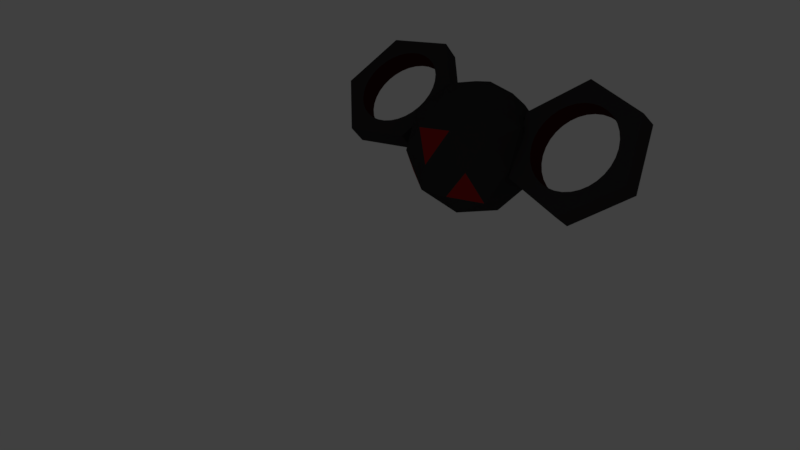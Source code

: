 # Source: drone-v6.blend  (saved by Blender 2.79.0; exported with 4.5.12 LTS)
import bpy
from mathutils import Matrix  # noqa: F401  (used for matrix-valued properties, if any)

bpy.ops.wm.read_factory_settings(use_empty=True)
scene = bpy.context.scene
scene.name = 'Scene'

# ---- collections
col_collection_1 = bpy.data.collections.new('Collection 1'); scene.collection.children.link(col_collection_1)

# ---- materials (node trees are filled in below, after node groups)
mat_material_002 = bpy.data.materials.new('Material.002')
mat_material_002.alpha_threshold = 0.0
mat_material_002.use_transparent_shadow = False
mat_material_002.diffuse_color = (0.03631, 0.0329, 0.03419, 1.0)
mat_material_002.roughness = 0.5
mat_material_006 = bpy.data.materials.new('Material.006')
mat_material_006.alpha_threshold = 0.0
mat_material_006.use_transparent_shadow = False
mat_material_006.diffuse_color = (0.0457, 0.006126, 0.005589, 1.0)
mat_material_006.roughness = 0.5
mat_material_001 = bpy.data.materials.new('Material.001')
mat_material_001.alpha_threshold = 0.0
mat_material_001.use_transparent_shadow = False
mat_material_001.diffuse_color = (0.03203, 0.03078, 0.03116, 1.0)
mat_material_001.roughness = 0.5
mat_material_005 = bpy.data.materials.new('Material.005')
mat_material_005.alpha_threshold = 0.0
mat_material_005.use_transparent_shadow = False
mat_material_005.diffuse_color = (0.307, 0.01154, 0.009727, 1.0)
mat_material_005.roughness = 0.5

# ---- material node trees

# ---- world
world_world = bpy.data.worlds.new('World'); scene.world = world_world
world_world.color = (0.05088, 0.05088, 0.05088)
world_world.use_sun_shadow = False
world_world.sun_shadow_jitter_overblur = 0.0
world_world.cycles.sampling_method = 'MANUAL'

# ---- cameras
cam_camera = bpy.data.cameras.new('Camera')
cam_camera.clip_end = 100.0
cam_camera.lens = 35.0
cam_camera.sensor_width = 32.0
cam_camera.sensor_height = 18.0
cam_camera.ortho_scale = 7.314
cam_camera.dof.focus_distance = 0.0
cam_camera.dof.aperture_fstop = 128.0

# ---- lights
light_lamp = bpy.data.lights.new('Lamp', 'POINT')
light_lamp.transmission_factor = 0.0
light_lamp.cutoff_distance = 30.0
light_lamp.energy = 100.0
light_lamp.shadow_buffer_clip_start = 1.001
light_lamp.shadow_soft_size = 0.1
light_lamp.shadow_maximum_resolution = 0.006
light_lamp.use_absolute_resolution = True

# ---- meshes
me_circle_002 = bpy.data.meshes.new('Circle.002')
me_circle_002.from_pydata([(0.0, 1.0, 0.0), (-0.866, 0.5, 0.0), (-0.866, -0.5, 0.0), (8.742e-08, -1.0, 0.0), (0.866, -0.5, 0.0), (0.866, 0.5, 0.0), (0.0, 1.0, 0.35), (-0.866, 0.5, 0.35), (-0.866, -0.5, 0.35), (8.742e-08, -1.0, 0.35), (0.866, -0.5, 0.35), (0.866, 0.5, 0.35), (0.5347, -0.3573, 0.35), (0.5347, -0.3573, 0.0), (0.0, 0.6431, 0.35), (0.0, 0.6431, 0.0), (-0.1255, 0.6307, 0.35), (-0.1255, 0.6307, 0.0), (-0.2461, 0.5941, 0.0), (-0.2461, 0.5941, 0.35), (-0.5941, -0.2461, 0.35), (-0.5941, -0.2461, 0.0), (-0.5347, -0.3573, 0.35), (-0.5347, -0.3573, 0.0), (-0.6307, -0.1255, 0.35), (-0.6307, -0.1255, 0.0), (-0.4547, -0.4547, 0.35), (-0.4547, -0.4547, 0.0), (-0.1255, -0.6307, 0.35), (-0.1255, -0.6307, 0.0), (-2.095e-07, -0.6431, 0.35), (-2.095e-07, -0.6431, 0.0), (-0.2461, -0.5941, 0.35), (-0.2461, -0.5941, 0.0), (0.6307, 0.1255, 0.35), (0.6307, 0.1255, 0.0), (0.3573, 0.5347, 0.35), (0.3573, 0.5347, 0.0), (0.6431, 4.855e-08, 0.35), (0.6431, 4.855e-08, 0.0), (0.5941, 0.2461, 0.35), (0.5941, 0.2461, 0.0), (0.1255, -0.6307, 0.35), (0.1255, -0.6307, 0.0), (-0.4547, 0.4547, 0.0), (-0.4547, 0.4547, 0.35), (-0.3573, 0.5347, 0.0), (-0.3573, 0.5347, 0.35), (-0.5347, 0.3573, 0.0), (-0.5347, 0.3573, 0.35), (0.6307, -0.1255, 0.35), (0.6307, -0.1255, 0.0), (0.3573, -0.5347, 0.35), (0.3573, -0.5347, 0.0), (0.4547, -0.4547, 0.35), (0.4547, -0.4547, 0.0), (0.5941, -0.2461, 0.35), (0.5941, -0.2461, 0.0), (-0.6431, 6.209e-07, 0.0), (-0.6431, 6.209e-07, 0.35), (-0.3573, -0.5347, 0.35), (-0.3573, -0.5347, 0.0), (-0.6307, 0.1255, 0.0), (-0.6307, 0.1255, 0.35), (0.4547, 0.4547, 0.35), (0.4547, 0.4547, 0.0), (0.2461, -0.5941, 0.35), (0.2461, -0.5941, 0.0), (0.5347, 0.3573, 0.35), (0.5347, 0.3573, 0.0), (-0.5941, 0.2461, 0.0), (-0.5941, 0.2461, 0.35), (0.2461, 0.5941, 0.35), (0.2461, 0.5941, 0.0), (0.1255, 0.6307, 0.35), (0.1255, 0.6307, 0.0)], [], [(1, 58, 25, 21, 23, 27, 61, 33, 29, 31, 43, 67, 53, 55, 13, 57, 51, 39, 5, 4, 3, 2), (7, 8, 9, 10, 11, 38, 50, 56, 12, 54, 52, 66, 42, 30, 28, 32, 60, 26, 22, 20, 24, 59), (5, 0, 6, 11), (3, 4, 10, 9), (1, 2, 8, 7), (4, 5, 11, 10), (2, 3, 9, 8), (0, 1, 7, 6), (51, 50, 38, 39), (5, 39, 35, 41, 69, 65, 37, 73, 75, 15, 17, 18, 46, 44, 48, 70, 62, 58, 1, 0), (55, 54, 12, 13), (13, 12, 56, 57), (62, 63, 59, 58), (35, 34, 40, 41), (39, 38, 34, 35), (69, 68, 64, 65), (15, 14, 16, 17), (29, 28, 30, 31), (48, 49, 71, 70), (31, 30, 42, 43), (17, 16, 19, 18), (65, 64, 36, 37), (61, 60, 32, 33), (37, 36, 72, 73), (53, 52, 54, 55), (46, 47, 45, 44), (70, 71, 63, 62), (59, 63, 71, 49, 45, 47, 19, 16, 14, 74, 72, 36, 64, 68, 40, 34, 38, 11, 6, 7), (67, 66, 52, 53), (27, 26, 60, 61), (21, 20, 22, 23), (75, 74, 14, 15), (41, 40, 68, 69), (58, 59, 24, 25), (57, 56, 50, 51), (33, 32, 28, 29), (18, 19, 47, 46), (73, 72, 74, 75), (43, 42, 66, 67), (25, 24, 20, 21), (44, 45, 49, 48), (23, 22, 26, 27)])
me_circle_002.polygons.foreach_set('material_index', [0, 0, 0, 0, 0, 0, 0, 0, 1, 0, 1, 1, 1, 1, 1, 1, 1, 1, 1, 1, 1, 1, 1, 1, 1, 1, 1, 0, 1, 1, 1, 1, 1, 1, 1, 1, 1, 1, 1, 1, 1, 1])
me_circle_002.materials.append(mat_material_002)
me_circle_002.materials.append(mat_material_006)
me_circle_002.use_remesh_preserve_volume = False
me_circle_002.use_remesh_preserve_attributes = False
me_circle_002.use_mirror_vertex_groups = False
me_circle_002.update()
me_icosphere = bpy.data.meshes.new('Icosphere')
me_icosphere.from_pydata([(0.0, 0.0, -1.0), (0.7236, -0.5257, -0.4472), (-0.2764, -0.8506, -0.4472), (-0.8944, 0.0, -0.4472), (-0.2764, 0.8506, -0.4472), (0.7236, 0.5257, -0.4472), (0.2764, -0.8506, 0.4472), (-0.7236, -0.5257, 0.4472), (-0.7236, 0.5257, 0.4472), (0.2764, 0.8506, 0.4472), (0.8944, 0.0, 0.4472), (0.0, 0.0, 1.0), (-0.1625, -0.5, -0.8507), (0.4253, -0.309, -0.8507), (0.2629, -0.809, -0.5257), (0.8506, 0.0, -0.5257), (0.4253, 0.309, -0.8507), (-0.5257, 0.0, -0.8507), (-0.6882, -0.5, -0.5257), (-0.1625, 0.5, -0.8507), (-0.6882, 0.5, -0.5257), (0.2629, 0.809, -0.5257), (0.9511, -0.309, 0.0), (0.9511, 0.309, 0.0), (0.0, -1.0, 0.0), (0.5878, -0.809, 0.0), (-0.9511, -0.309, 0.0), (-0.5878, -0.809, 0.0), (-0.5878, 0.809, 0.0), (-0.9511, 0.309, 0.0), (0.5878, 0.809, 0.0), (0.0, 1.0, 0.0), (0.6882, -0.5, 0.5257), (-0.2629, -0.809, 0.5257), (-0.8506, 0.0, 0.5257), (-0.2629, 0.809, 0.5257), (0.6882, 0.5, 0.5257), (0.1625, -0.5, 0.8507), (0.5257, 0.0, 0.8507), (-0.4253, -0.309, 0.8507), (-0.4253, 0.309, 0.8507), (0.1625, 0.5, 0.8507)], [], [(0, 13, 12), (1, 13, 15), (0, 12, 17), (0, 17, 19), (0, 19, 16), (1, 15, 22), (2, 14, 24), (3, 18, 26), (4, 20, 28), (5, 21, 30), (1, 22, 25), (2, 24, 27), (3, 26, 29), (4, 28, 31), (5, 30, 23), (6, 32, 37), (7, 33, 39), (8, 34, 40), (9, 35, 41), (10, 36, 38), (38, 41, 11), (38, 36, 41), (36, 9, 41), (41, 40, 11), (41, 35, 40), (35, 8, 40), (40, 39, 11), (40, 34, 39), (34, 7, 39), (39, 37, 11), (39, 33, 37), (33, 6, 37), (37, 38, 11), (37, 32, 38), (32, 10, 38), (23, 36, 10), (23, 30, 36), (30, 9, 36), (31, 35, 9), (31, 28, 35), (28, 8, 35), (29, 34, 8), (29, 26, 34), (26, 7, 34), (27, 33, 7), (27, 24, 33), (24, 6, 33), (25, 32, 6), (25, 22, 32), (22, 10, 32), (30, 31, 9), (30, 21, 31), (21, 4, 31), (28, 29, 8), (28, 20, 29), (20, 3, 29), (26, 27, 7), (26, 18, 27), (18, 2, 27), (24, 25, 6), (24, 14, 25), (14, 1, 25), (22, 23, 10), (22, 15, 23), (15, 5, 23), (16, 21, 5), (16, 19, 21), (19, 4, 21), (19, 20, 4), (19, 17, 20), (17, 3, 20), (17, 18, 3), (17, 12, 18), (12, 2, 18), (15, 16, 5), (15, 13, 16), (13, 0, 16), (12, 14, 2), (12, 13, 14), (13, 1, 14)])
me_icosphere.polygons.foreach_set('material_index', [0, 0, 0, 0, 0, 0, 1, 0, 1, 1, 0, 0, 0, 0, 0, 0, 0, 0, 0, 0, 0, 0, 0, 0, 0, 0, 0, 0, 0, 0, 0, 0, 0, 0, 0, 0, 0, 0, 1, 0, 0, 0, 0, 0, 0, 0, 0, 0, 0, 0, 0, 0, 0, 0, 0, 0, 0, 0, 0, 0, 0, 0, 0, 0, 0, 0, 0, 0, 0, 0, 0, 0, 0, 0, 0, 0, 0, 0, 0, 0])
me_icosphere.materials.append(mat_material_001)
me_icosphere.materials.append(mat_material_005)
me_icosphere.use_remesh_preserve_volume = False
me_icosphere.use_remesh_preserve_attributes = False
me_icosphere.use_mirror_vertex_groups = False
me_icosphere.update()
me_circle = bpy.data.meshes.new('Circle')
me_circle.from_pydata([(0.0, 1.0, 0.0), (-0.866, 0.5, 0.0), (-0.866, -0.5, 0.0), (8.742e-08, -1.0, 0.0), (0.866, -0.5, 0.0), (0.866, 0.5, 0.0), (0.0, 1.0, 0.35), (-0.866, 0.5, 0.35), (-0.866, -0.5, 0.35), (8.742e-08, -1.0, 0.35), (0.866, -0.5, 0.35), (0.866, 0.5, 0.35), (0.5347, -0.3573, 0.35), (0.5347, -0.3573, 0.0), (0.0, 0.6431, 0.35), (0.0, 0.6431, 0.0), (-0.1255, 0.6307, 0.35), (-0.1255, 0.6307, 0.0), (-0.2461, 0.5941, 0.0), (-0.2461, 0.5941, 0.35), (-0.5941, -0.2461, 0.35), (-0.5941, -0.2461, 0.0), (-0.5347, -0.3573, 0.35), (-0.5347, -0.3573, 0.0), (-0.6307, -0.1255, 0.35), (-0.6307, -0.1255, 0.0), (-0.4547, -0.4547, 0.35), (-0.4547, -0.4547, 0.0), (-0.1255, -0.6307, 0.35), (-0.1255, -0.6307, 0.0), (-2.095e-07, -0.6431, 0.35), (-2.095e-07, -0.6431, 0.0), (-0.2461, -0.5941, 0.35), (-0.2461, -0.5941, 0.0), (0.6307, 0.1255, 0.35), (0.6307, 0.1255, 0.0), (0.3573, 0.5347, 0.35), (0.3573, 0.5347, 0.0), (0.6431, 4.855e-08, 0.35), (0.6431, 4.855e-08, 0.0), (0.5941, 0.2461, 0.35), (0.5941, 0.2461, 0.0), (0.1255, -0.6307, 0.35), (0.1255, -0.6307, 0.0), (-0.4547, 0.4547, 0.0), (-0.4547, 0.4547, 0.35), (-0.3573, 0.5347, 0.0), (-0.3573, 0.5347, 0.35), (-0.5347, 0.3573, 0.0), (-0.5347, 0.3573, 0.35), (0.6307, -0.1255, 0.35), (0.6307, -0.1255, 0.0), (0.3573, -0.5347, 0.35), (0.3573, -0.5347, 0.0), (0.4547, -0.4547, 0.35), (0.4547, -0.4547, 0.0), (0.5941, -0.2461, 0.35), (0.5941, -0.2461, 0.0), (-0.6431, 6.209e-07, 0.0), (-0.6431, 6.209e-07, 0.35), (-0.3573, -0.5347, 0.35), (-0.3573, -0.5347, 0.0), (-0.6307, 0.1255, 0.0), (-0.6307, 0.1255, 0.35), (0.4547, 0.4547, 0.35), (0.4547, 0.4547, 0.0), (0.2461, -0.5941, 0.35), (0.2461, -0.5941, 0.0), (0.5347, 0.3573, 0.35), (0.5347, 0.3573, 0.0), (-0.5941, 0.2461, 0.0), (-0.5941, 0.2461, 0.35), (0.2461, 0.5941, 0.35), (0.2461, 0.5941, 0.0), (0.1255, 0.6307, 0.35), (0.1255, 0.6307, 0.0)], [], [(1, 58, 25, 21, 23, 27, 61, 33, 29, 31, 43, 67, 53, 55, 13, 57, 51, 39, 5, 4, 3, 2), (7, 8, 9, 10, 11, 38, 50, 56, 12, 54, 52, 66, 42, 30, 28, 32, 60, 26, 22, 20, 24, 59), (5, 0, 6, 11), (3, 4, 10, 9), (1, 2, 8, 7), (4, 5, 11, 10), (2, 3, 9, 8), (0, 1, 7, 6), (51, 50, 38, 39), (5, 39, 35, 41, 69, 65, 37, 73, 75, 15, 17, 18, 46, 44, 48, 70, 62, 58, 1, 0), (55, 54, 12, 13), (13, 12, 56, 57), (62, 63, 59, 58), (35, 34, 40, 41), (39, 38, 34, 35), (69, 68, 64, 65), (15, 14, 16, 17), (29, 28, 30, 31), (48, 49, 71, 70), (31, 30, 42, 43), (17, 16, 19, 18), (65, 64, 36, 37), (61, 60, 32, 33), (37, 36, 72, 73), (53, 52, 54, 55), (46, 47, 45, 44), (70, 71, 63, 62), (59, 63, 71, 49, 45, 47, 19, 16, 14, 74, 72, 36, 64, 68, 40, 34, 38, 11, 6, 7), (67, 66, 52, 53), (27, 26, 60, 61), (21, 20, 22, 23), (75, 74, 14, 15), (41, 40, 68, 69), (58, 59, 24, 25), (57, 56, 50, 51), (33, 32, 28, 29), (18, 19, 47, 46), (73, 72, 74, 75), (43, 42, 66, 67), (25, 24, 20, 21), (44, 45, 49, 48), (23, 22, 26, 27)])
me_circle.polygons.foreach_set('material_index', [0, 0, 0, 0, 0, 0, 0, 0, 1, 0, 1, 1, 1, 1, 1, 1, 1, 1, 1, 1, 1, 1, 1, 1, 1, 1, 1, 0, 1, 1, 1, 1, 1, 1, 1, 1, 1, 1, 1, 1, 1, 1])
me_circle.materials.append(mat_material_002)
me_circle.materials.append(mat_material_006)
me_circle.use_remesh_preserve_volume = False
me_circle.use_remesh_preserve_attributes = False
me_circle.use_mirror_vertex_groups = False
me_circle.update()

# ---- objects
ob_circle_001 = bpy.data.objects.new('Circle.001', me_circle_002)
ob_icosphere = bpy.data.objects.new('Icosphere', me_icosphere)
ob_circle = bpy.data.objects.new('Circle', me_circle)
ob_lamp = bpy.data.objects.new('Lamp', light_lamp)
ob_camera = bpy.data.objects.new('Camera', cam_camera)

# ---- transforms, parenting, visibility, modifiers, constraints
ob_circle_001.location = (1.752, -0.3561, 0.2368)
ob_circle_001.rotation_euler = (5.597, -0.2468, -0.2348)
ob_circle_001.lineart.crease_threshold = 0.0
ob_icosphere.location = (0.0, 0.0, 0.0)
ob_icosphere.lineart.crease_threshold = 0.0
ob_circle.location = (-1.699, -0.3561, 0.2368)
ob_circle.rotation_euler = (5.416, 0.2011, 0.154)
ob_circle.lineart.crease_threshold = 0.0
ob_lamp.location = (-9.854, 10.83, 5.842)
ob_lamp.rotation_euler = (0.6503, 0.05522, 1.866)
ob_lamp.lock_rotations_4d = False
ob_lamp.empty_display_type = 'ARROWS'
ob_lamp.color = (0.0, 0.0, 0.0, 0.0)
ob_lamp.lineart.crease_threshold = 0.0
ob_camera.location = (-8.024, 9.042, 4.708)
ob_camera.rotation_euler = (1.109, -0.0, 3.957)
ob_camera.lock_rotations_4d = False
ob_camera.empty_display_type = 'ARROWS'
ob_camera.color = (0.0, 0.0, 0.0, 0.0)
ob_camera.display_type = 'WIRE'
ob_camera.lineart.crease_threshold = 0.0

# ---- collection membership
col_collection_1.objects.link(ob_circle_001)
col_collection_1.objects.link(ob_icosphere)
col_collection_1.objects.link(ob_circle)
col_collection_1.objects.link(ob_lamp)
col_collection_1.objects.link(ob_camera)

# ---- scene / render settings (as saved in the file)
scene.camera = ob_camera
scene.frame_start = 1; scene.frame_end = 250; scene.frame_set(1)
scene.render.engine = 'BLENDER_EEVEE_NEXT'
scene.render.resolution_percentage = 50
scene.render.dither_intensity = 0.0
scene.cycles.use_denoising = False
scene.cycles.samples = 128
scene.cycles.sampling_pattern = 'TABULATED_SOBOL'
scene.cycles.use_adaptive_sampling = False
scene.cycles.use_light_tree = False
scene.cycles.blur_glossy = 0.0
scene.cycles.sample_clamp_indirect = 0.0
scene.view_settings.view_transform = 'Standard'
bpy.context.view_layer.update()
